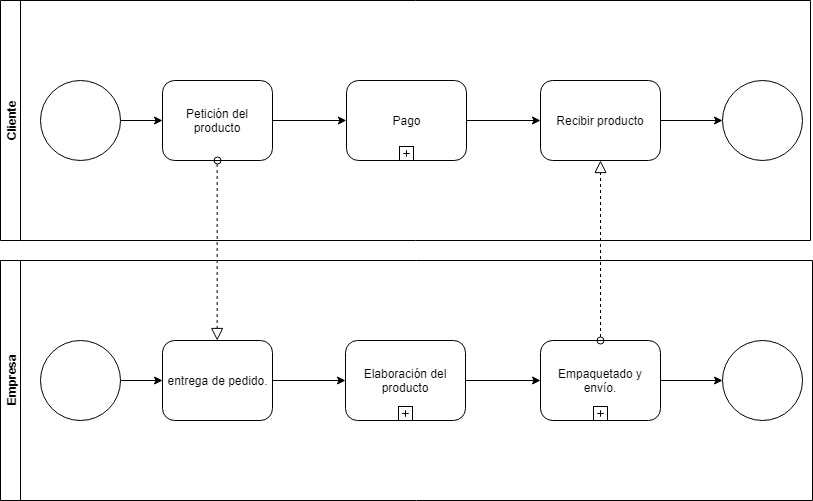

The diagram above was exported from draw.io. Its source (the exported page's mxGraphModel, read from the mxfile embedded in the PNG):
<mxGraphModel dx="842" dy="485" grid="1" gridSize="10" guides="1" tooltips="1" connect="1" arrows="1" fold="1" page="1" pageScale="1" pageWidth="827" pageHeight="1169" math="0" shadow="0">
  <root>
    <mxCell id="0" />
    <mxCell id="1" parent="0" />
    <mxCell id="A4JSJ2PHwsLvjLi-cwXb-1" value="Cliente" style="swimlane;html=1;horizontal=0;startSize=20;" vertex="1" parent="1">
      <mxGeometry x="8" y="20" width="810" height="240" as="geometry" />
    </mxCell>
    <mxCell id="A4JSJ2PHwsLvjLi-cwXb-4" value="" style="edgeStyle=orthogonalEdgeStyle;rounded=0;orthogonalLoop=1;jettySize=auto;html=1;" edge="1" parent="A4JSJ2PHwsLvjLi-cwXb-1" source="A4JSJ2PHwsLvjLi-cwXb-2" target="A4JSJ2PHwsLvjLi-cwXb-3">
      <mxGeometry relative="1" as="geometry" />
    </mxCell>
    <mxCell id="A4JSJ2PHwsLvjLi-cwXb-2" value="" style="ellipse;whiteSpace=wrap;html=1;aspect=fixed;" vertex="1" parent="A4JSJ2PHwsLvjLi-cwXb-1">
      <mxGeometry x="40" y="80" width="80" height="80" as="geometry" />
    </mxCell>
    <mxCell id="A4JSJ2PHwsLvjLi-cwXb-13" value="" style="edgeStyle=orthogonalEdgeStyle;rounded=0;orthogonalLoop=1;jettySize=auto;html=1;entryX=0;entryY=0.5;entryDx=0;entryDy=0;" edge="1" parent="A4JSJ2PHwsLvjLi-cwXb-1" source="A4JSJ2PHwsLvjLi-cwXb-3" target="A4JSJ2PHwsLvjLi-cwXb-14">
      <mxGeometry relative="1" as="geometry">
        <mxPoint x="340" y="120" as="targetPoint" />
      </mxGeometry>
    </mxCell>
    <mxCell id="A4JSJ2PHwsLvjLi-cwXb-3" value="Petición del producto" style="shape=ext;rounded=1;html=1;whiteSpace=wrap;" vertex="1" parent="A4JSJ2PHwsLvjLi-cwXb-1">
      <mxGeometry x="162" y="80" width="110" height="80" as="geometry" />
    </mxCell>
    <mxCell id="A4JSJ2PHwsLvjLi-cwXb-18" value="" style="edgeStyle=orthogonalEdgeStyle;rounded=0;orthogonalLoop=1;jettySize=auto;html=1;entryX=0;entryY=0.5;entryDx=0;entryDy=0;" edge="1" parent="A4JSJ2PHwsLvjLi-cwXb-1" source="A4JSJ2PHwsLvjLi-cwXb-14" target="A4JSJ2PHwsLvjLi-cwXb-19">
      <mxGeometry relative="1" as="geometry">
        <mxPoint x="542" y="120" as="targetPoint" />
      </mxGeometry>
    </mxCell>
    <mxCell id="A4JSJ2PHwsLvjLi-cwXb-14" value="Pago" style="html=1;whiteSpace=wrap;rounded=1;" vertex="1" parent="A4JSJ2PHwsLvjLi-cwXb-1">
      <mxGeometry x="346" y="80" width="120" height="80" as="geometry" />
    </mxCell>
    <mxCell id="A4JSJ2PHwsLvjLi-cwXb-15" value="" style="html=1;shape=plus;outlineConnect=0;" vertex="1" parent="A4JSJ2PHwsLvjLi-cwXb-14">
      <mxGeometry x="0.5" y="1" width="14" height="14" relative="1" as="geometry">
        <mxPoint x="-7" y="-14" as="offset" />
      </mxGeometry>
    </mxCell>
    <mxCell id="A4JSJ2PHwsLvjLi-cwXb-22" value="" style="edgeStyle=orthogonalEdgeStyle;rounded=0;orthogonalLoop=1;jettySize=auto;html=1;" edge="1" parent="A4JSJ2PHwsLvjLi-cwXb-1" source="A4JSJ2PHwsLvjLi-cwXb-19">
      <mxGeometry relative="1" as="geometry">
        <mxPoint x="722" y="120" as="targetPoint" />
      </mxGeometry>
    </mxCell>
    <mxCell id="A4JSJ2PHwsLvjLi-cwXb-19" value="Recibir producto" style="shape=ext;rounded=1;html=1;whiteSpace=wrap;" vertex="1" parent="A4JSJ2PHwsLvjLi-cwXb-1">
      <mxGeometry x="540" y="80" width="120" height="80" as="geometry" />
    </mxCell>
    <mxCell id="A4JSJ2PHwsLvjLi-cwXb-23" value="" style="ellipse;whiteSpace=wrap;html=1;aspect=fixed;" vertex="1" parent="A4JSJ2PHwsLvjLi-cwXb-1">
      <mxGeometry x="722" y="80" width="80" height="80" as="geometry" />
    </mxCell>
    <mxCell id="A4JSJ2PHwsLvjLi-cwXb-5" value="Empresa" style="swimlane;html=1;horizontal=0;startSize=20;" vertex="1" parent="1">
      <mxGeometry x="8" y="280" width="812" height="240" as="geometry" />
    </mxCell>
    <mxCell id="A4JSJ2PHwsLvjLi-cwXb-8" value="" style="edgeStyle=orthogonalEdgeStyle;rounded=0;orthogonalLoop=1;jettySize=auto;html=1;" edge="1" parent="A4JSJ2PHwsLvjLi-cwXb-5" source="A4JSJ2PHwsLvjLi-cwXb-6" target="A4JSJ2PHwsLvjLi-cwXb-7">
      <mxGeometry relative="1" as="geometry" />
    </mxCell>
    <mxCell id="A4JSJ2PHwsLvjLi-cwXb-6" value="" style="ellipse;whiteSpace=wrap;html=1;aspect=fixed;" vertex="1" parent="A4JSJ2PHwsLvjLi-cwXb-5">
      <mxGeometry x="40" y="80" width="80" height="80" as="geometry" />
    </mxCell>
    <mxCell id="A4JSJ2PHwsLvjLi-cwXb-25" value="" style="edgeStyle=orthogonalEdgeStyle;rounded=0;orthogonalLoop=1;jettySize=auto;html=1;entryX=0;entryY=0.5;entryDx=0;entryDy=0;" edge="1" parent="A4JSJ2PHwsLvjLi-cwXb-5" source="A4JSJ2PHwsLvjLi-cwXb-7" target="A4JSJ2PHwsLvjLi-cwXb-26">
      <mxGeometry relative="1" as="geometry">
        <mxPoint x="352" y="120" as="targetPoint" />
      </mxGeometry>
    </mxCell>
    <mxCell id="A4JSJ2PHwsLvjLi-cwXb-7" value="entrega de pedido." style="shape=ext;rounded=1;html=1;whiteSpace=wrap;" vertex="1" parent="A4JSJ2PHwsLvjLi-cwXb-5">
      <mxGeometry x="162" y="80" width="110" height="80" as="geometry" />
    </mxCell>
    <mxCell id="A4JSJ2PHwsLvjLi-cwXb-30" value="" style="edgeStyle=orthogonalEdgeStyle;rounded=0;orthogonalLoop=1;jettySize=auto;html=1;entryX=0;entryY=0.5;entryDx=0;entryDy=0;" edge="1" parent="A4JSJ2PHwsLvjLi-cwXb-5" source="A4JSJ2PHwsLvjLi-cwXb-26" target="A4JSJ2PHwsLvjLi-cwXb-33">
      <mxGeometry relative="1" as="geometry">
        <mxPoint x="540" y="120" as="targetPoint" />
      </mxGeometry>
    </mxCell>
    <mxCell id="A4JSJ2PHwsLvjLi-cwXb-26" value="Elaboración del producto" style="html=1;whiteSpace=wrap;rounded=1;" vertex="1" parent="A4JSJ2PHwsLvjLi-cwXb-5">
      <mxGeometry x="345" y="80" width="120" height="80" as="geometry" />
    </mxCell>
    <mxCell id="A4JSJ2PHwsLvjLi-cwXb-27" value="" style="html=1;shape=plus;outlineConnect=0;" vertex="1" parent="A4JSJ2PHwsLvjLi-cwXb-26">
      <mxGeometry x="0.5" y="1" width="14" height="14" relative="1" as="geometry">
        <mxPoint x="-7" y="-14" as="offset" />
      </mxGeometry>
    </mxCell>
    <mxCell id="A4JSJ2PHwsLvjLi-cwXb-48" value="" style="edgeStyle=orthogonalEdgeStyle;rounded=0;orthogonalLoop=1;jettySize=auto;html=1;" edge="1" parent="A4JSJ2PHwsLvjLi-cwXb-5" source="A4JSJ2PHwsLvjLi-cwXb-33">
      <mxGeometry relative="1" as="geometry">
        <mxPoint x="722" y="120" as="targetPoint" />
      </mxGeometry>
    </mxCell>
    <mxCell id="A4JSJ2PHwsLvjLi-cwXb-33" value="Empaquetado y envío." style="html=1;whiteSpace=wrap;rounded=1;" vertex="1" parent="A4JSJ2PHwsLvjLi-cwXb-5">
      <mxGeometry x="540" y="80" width="120" height="80" as="geometry" />
    </mxCell>
    <mxCell id="A4JSJ2PHwsLvjLi-cwXb-34" value="" style="html=1;shape=plus;outlineConnect=0;" vertex="1" parent="A4JSJ2PHwsLvjLi-cwXb-33">
      <mxGeometry x="0.5" y="1" width="14" height="14" relative="1" as="geometry">
        <mxPoint x="-7" y="-14" as="offset" />
      </mxGeometry>
    </mxCell>
    <mxCell id="A4JSJ2PHwsLvjLi-cwXb-49" value="" style="ellipse;whiteSpace=wrap;html=1;aspect=fixed;" vertex="1" parent="A4JSJ2PHwsLvjLi-cwXb-5">
      <mxGeometry x="722" y="80" width="80" height="80" as="geometry" />
    </mxCell>
    <mxCell id="A4JSJ2PHwsLvjLi-cwXb-20" value="" style="startArrow=oval;startFill=0;startSize=7;endArrow=block;endFill=0;endSize=10;dashed=1;html=1;exitX=0.5;exitY=1;exitDx=0;exitDy=0;entryX=0.5;entryY=0;entryDx=0;entryDy=0;" edge="1" parent="1" source="A4JSJ2PHwsLvjLi-cwXb-3" target="A4JSJ2PHwsLvjLi-cwXb-7">
      <mxGeometry width="100" relative="1" as="geometry">
        <mxPoint x="200" y="230" as="sourcePoint" />
        <mxPoint x="300" y="230" as="targetPoint" />
      </mxGeometry>
    </mxCell>
    <mxCell id="A4JSJ2PHwsLvjLi-cwXb-45" value="" style="startArrow=oval;startFill=0;startSize=7;endArrow=block;endFill=0;endSize=10;dashed=1;html=1;exitX=0.5;exitY=0;exitDx=0;exitDy=0;entryX=0.5;entryY=1;entryDx=0;entryDy=0;" edge="1" parent="1" source="A4JSJ2PHwsLvjLi-cwXb-33" target="A4JSJ2PHwsLvjLi-cwXb-19">
      <mxGeometry width="100" relative="1" as="geometry">
        <mxPoint x="580" y="300" as="sourcePoint" />
        <mxPoint x="680" y="300" as="targetPoint" />
      </mxGeometry>
    </mxCell>
  </root>
</mxGraphModel>